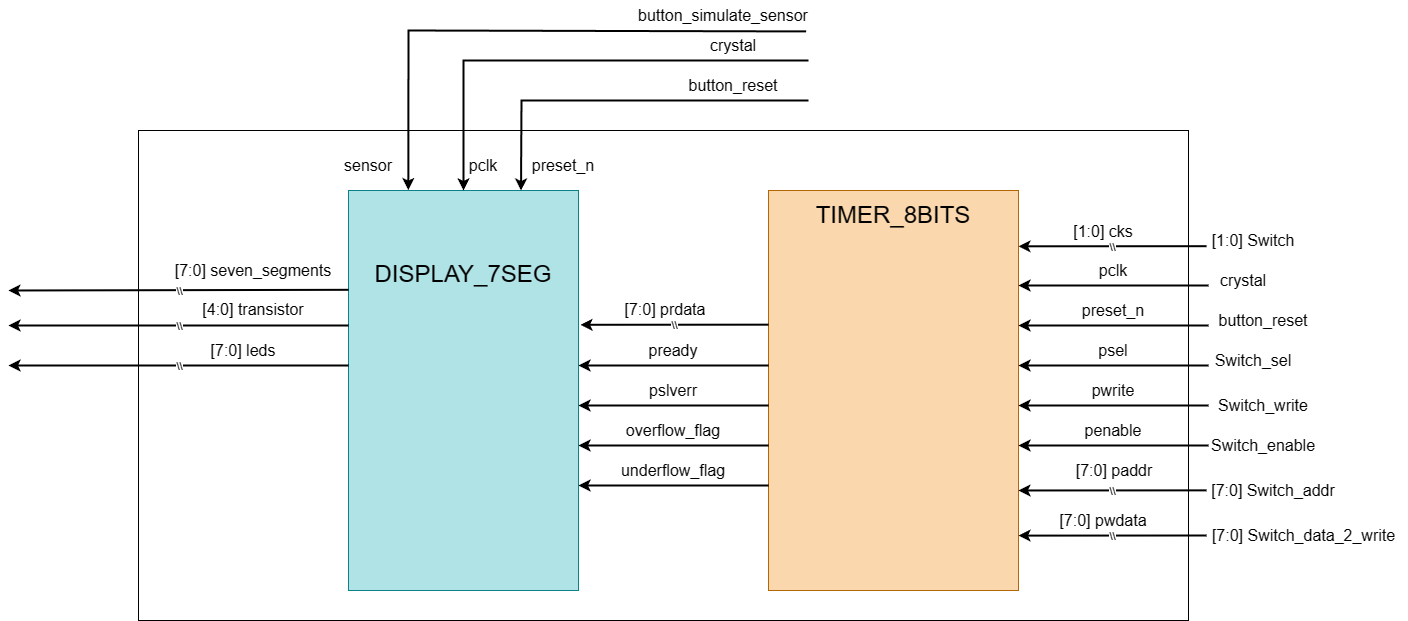

The diagram above was exported from draw.io. Its source (the exported page's mxGraphModel, read from the mxfile embedded in the PNG):
<mxGraphModel dx="2615" dy="1898" grid="1" gridSize="10" guides="1" tooltips="1" connect="1" arrows="1" fold="1" page="1" pageScale="1" pageWidth="850" pageHeight="1100" math="0" shadow="0">
  <root>
    <mxCell id="0" />
    <mxCell id="1" parent="0" />
    <mxCell id="Ziza5nXArGznNndsWoP6-16" value="" style="rounded=0;whiteSpace=wrap;html=1;fillColor=none;" vertex="1" parent="1">
      <mxGeometry x="1050" y="200" width="1050" height="490" as="geometry" />
    </mxCell>
    <mxCell id="QQvCZj39gqIPFBFA45tc-1" value="" style="rounded=0;whiteSpace=wrap;html=1;fillColor=#fad7ac;strokeColor=#b46504;" parent="1" vertex="1">
      <mxGeometry x="1680" y="260" width="250" height="400" as="geometry" />
    </mxCell>
    <mxCell id="plQ5OS3Lut7ImfAVbF-f-11" value="&lt;font style=&quot;font-size: 24px;&quot;&gt;TIMER_8BITS&lt;/font&gt;" style="text;html=1;strokeColor=none;fillColor=none;align=center;verticalAlign=middle;whiteSpace=wrap;rounded=0;" parent="1" vertex="1">
      <mxGeometry x="1775" y="270" width="60" height="30" as="geometry" />
    </mxCell>
    <mxCell id="plQ5OS3Lut7ImfAVbF-f-15" value="" style="endArrow=classic;html=1;rounded=0;entryX=1.003;entryY=0.081;entryDx=0;entryDy=0;entryPerimeter=0;strokeWidth=2;" parent="1" edge="1">
      <mxGeometry relative="1" as="geometry">
        <mxPoint x="2118.02" y="605" as="sourcePoint" />
        <mxPoint x="1930" y="605.1199999999999" as="targetPoint" />
      </mxGeometry>
    </mxCell>
    <mxCell id="plQ5OS3Lut7ImfAVbF-f-16" value="\\" style="edgeLabel;resizable=0;html=1;align=center;verticalAlign=middle;" parent="plQ5OS3Lut7ImfAVbF-f-15" connectable="0" vertex="1">
      <mxGeometry relative="1" as="geometry" />
    </mxCell>
    <mxCell id="QQvCZj39gqIPFBFA45tc-3" value="" style="endArrow=classic;html=1;rounded=0;entryX=1;entryY=0.14;entryDx=0;entryDy=0;entryPerimeter=0;strokeWidth=2;" parent="1" edge="1">
      <mxGeometry width="50" height="50" relative="1" as="geometry">
        <mxPoint x="2120" y="355" as="sourcePoint" />
        <mxPoint x="1930" y="355" as="targetPoint" />
      </mxGeometry>
    </mxCell>
    <mxCell id="QQvCZj39gqIPFBFA45tc-4" value="" style="endArrow=classic;html=1;rounded=0;entryX=1;entryY=0.14;entryDx=0;entryDy=0;entryPerimeter=0;strokeWidth=2;" parent="1" edge="1">
      <mxGeometry width="50" height="50" relative="1" as="geometry">
        <mxPoint x="2120" y="395" as="sourcePoint" />
        <mxPoint x="1930" y="395" as="targetPoint" />
      </mxGeometry>
    </mxCell>
    <mxCell id="QQvCZj39gqIPFBFA45tc-5" value="" style="endArrow=classic;html=1;rounded=0;entryX=1;entryY=0.14;entryDx=0;entryDy=0;entryPerimeter=0;strokeWidth=2;" parent="1" edge="1">
      <mxGeometry width="50" height="50" relative="1" as="geometry">
        <mxPoint x="2120" y="435" as="sourcePoint" />
        <mxPoint x="1930" y="435" as="targetPoint" />
      </mxGeometry>
    </mxCell>
    <mxCell id="QQvCZj39gqIPFBFA45tc-6" value="" style="endArrow=classic;html=1;rounded=0;entryX=1;entryY=0.14;entryDx=0;entryDy=0;entryPerimeter=0;strokeWidth=2;" parent="1" edge="1">
      <mxGeometry width="50" height="50" relative="1" as="geometry">
        <mxPoint x="2120" y="475" as="sourcePoint" />
        <mxPoint x="1930" y="475" as="targetPoint" />
      </mxGeometry>
    </mxCell>
    <mxCell id="QQvCZj39gqIPFBFA45tc-7" value="" style="endArrow=classic;html=1;rounded=0;entryX=1;entryY=0.14;entryDx=0;entryDy=0;entryPerimeter=0;strokeWidth=2;" parent="1" edge="1">
      <mxGeometry width="50" height="50" relative="1" as="geometry">
        <mxPoint x="2120" y="515" as="sourcePoint" />
        <mxPoint x="1930" y="515" as="targetPoint" />
      </mxGeometry>
    </mxCell>
    <mxCell id="QQvCZj39gqIPFBFA45tc-8" value="" style="endArrow=classic;html=1;rounded=0;entryX=1;entryY=0.14;entryDx=0;entryDy=0;entryPerimeter=0;strokeWidth=2;" parent="1" edge="1">
      <mxGeometry width="50" height="50" relative="1" as="geometry">
        <mxPoint x="1680" y="475" as="sourcePoint" />
        <mxPoint x="1490" y="475" as="targetPoint" />
      </mxGeometry>
    </mxCell>
    <mxCell id="QQvCZj39gqIPFBFA45tc-9" value="" style="endArrow=classic;html=1;rounded=0;entryX=1;entryY=0.14;entryDx=0;entryDy=0;entryPerimeter=0;strokeWidth=2;" parent="1" edge="1">
      <mxGeometry width="50" height="50" relative="1" as="geometry">
        <mxPoint x="1680" y="515" as="sourcePoint" />
        <mxPoint x="1490" y="515" as="targetPoint" />
      </mxGeometry>
    </mxCell>
    <mxCell id="QQvCZj39gqIPFBFA45tc-11" value="&lt;span style=&quot;font-size: 16px;&quot;&gt;pclk&lt;br&gt;&lt;/span&gt;" style="text;html=1;strokeColor=none;fillColor=none;align=center;verticalAlign=middle;whiteSpace=wrap;rounded=0;" parent="1" vertex="1">
      <mxGeometry x="1940" y="325" width="170" height="30" as="geometry" />
    </mxCell>
    <mxCell id="QQvCZj39gqIPFBFA45tc-12" value="&lt;span style=&quot;font-size: 16px;&quot;&gt;preset_n&lt;br&gt;&lt;/span&gt;" style="text;html=1;strokeColor=none;fillColor=none;align=center;verticalAlign=middle;whiteSpace=wrap;rounded=0;" parent="1" vertex="1">
      <mxGeometry x="1940" y="365" width="170" height="30" as="geometry" />
    </mxCell>
    <mxCell id="QQvCZj39gqIPFBFA45tc-13" value="&lt;span style=&quot;font-size: 16px;&quot;&gt;psel&lt;br&gt;&lt;/span&gt;" style="text;html=1;strokeColor=none;fillColor=none;align=center;verticalAlign=middle;whiteSpace=wrap;rounded=0;" parent="1" vertex="1">
      <mxGeometry x="1940" y="405" width="170" height="30" as="geometry" />
    </mxCell>
    <mxCell id="QQvCZj39gqIPFBFA45tc-15" value="&lt;span style=&quot;font-size: 16px;&quot;&gt;pwrite&lt;br&gt;&lt;/span&gt;" style="text;html=1;strokeColor=none;fillColor=none;align=center;verticalAlign=middle;whiteSpace=wrap;rounded=0;" parent="1" vertex="1">
      <mxGeometry x="1940" y="445" width="170" height="30" as="geometry" />
    </mxCell>
    <mxCell id="QQvCZj39gqIPFBFA45tc-14" value="&lt;span style=&quot;font-size: 16px;&quot;&gt;penable&lt;br&gt;&lt;/span&gt;" style="text;html=1;strokeColor=none;fillColor=none;align=center;verticalAlign=middle;whiteSpace=wrap;rounded=0;" parent="1" vertex="1">
      <mxGeometry x="1940" y="485" width="170" height="30" as="geometry" />
    </mxCell>
    <mxCell id="QQvCZj39gqIPFBFA45tc-16" value="" style="endArrow=classic;html=1;rounded=0;entryX=1.003;entryY=0.081;entryDx=0;entryDy=0;entryPerimeter=0;strokeWidth=2;" parent="1" edge="1">
      <mxGeometry relative="1" as="geometry">
        <mxPoint x="2118.02" y="559.8600000000001" as="sourcePoint" />
        <mxPoint x="1930" y="559.98" as="targetPoint" />
      </mxGeometry>
    </mxCell>
    <mxCell id="QQvCZj39gqIPFBFA45tc-17" value="\\" style="edgeLabel;resizable=0;html=1;align=center;verticalAlign=middle;" parent="QQvCZj39gqIPFBFA45tc-16" connectable="0" vertex="1">
      <mxGeometry relative="1" as="geometry" />
    </mxCell>
    <mxCell id="QQvCZj39gqIPFBFA45tc-18" value="&lt;span style=&quot;font-size: 16px;&quot;&gt;[7:0] paddr&lt;br&gt;&lt;/span&gt;" style="text;html=1;strokeColor=none;fillColor=none;align=center;verticalAlign=middle;whiteSpace=wrap;rounded=0;" parent="1" vertex="1">
      <mxGeometry x="1941" y="525" width="170" height="30" as="geometry" />
    </mxCell>
    <mxCell id="QQvCZj39gqIPFBFA45tc-20" value="&lt;span style=&quot;font-size: 16px;&quot;&gt;[7:0] pwdata&lt;br&gt;&lt;/span&gt;" style="text;html=1;strokeColor=none;fillColor=none;align=center;verticalAlign=middle;whiteSpace=wrap;rounded=0;" parent="1" vertex="1">
      <mxGeometry x="1930" y="575" width="170" height="30" as="geometry" />
    </mxCell>
    <mxCell id="QQvCZj39gqIPFBFA45tc-22" value="" style="endArrow=classic;html=1;rounded=0;entryX=1.003;entryY=0.081;entryDx=0;entryDy=0;entryPerimeter=0;strokeWidth=2;" parent="1" edge="1">
      <mxGeometry relative="1" as="geometry">
        <mxPoint x="2118.02" y="315.69000000000005" as="sourcePoint" />
        <mxPoint x="1930" y="315.80999999999995" as="targetPoint" />
      </mxGeometry>
    </mxCell>
    <mxCell id="QQvCZj39gqIPFBFA45tc-23" value="\\" style="edgeLabel;resizable=0;html=1;align=center;verticalAlign=middle;" parent="QQvCZj39gqIPFBFA45tc-22" connectable="0" vertex="1">
      <mxGeometry relative="1" as="geometry" />
    </mxCell>
    <mxCell id="QQvCZj39gqIPFBFA45tc-24" value="&lt;span style=&quot;font-size: 16px;&quot;&gt;[1:0] cks&lt;br&gt;&lt;/span&gt;" style="text;html=1;strokeColor=none;fillColor=none;align=center;verticalAlign=middle;whiteSpace=wrap;rounded=0;" parent="1" vertex="1">
      <mxGeometry x="1930" y="285.69" width="170" height="30" as="geometry" />
    </mxCell>
    <mxCell id="QQvCZj39gqIPFBFA45tc-25" value="" style="endArrow=classic;html=1;rounded=0;entryX=1;entryY=0.14;entryDx=0;entryDy=0;entryPerimeter=0;strokeWidth=2;" parent="1" edge="1">
      <mxGeometry width="50" height="50" relative="1" as="geometry">
        <mxPoint x="1680" y="555" as="sourcePoint" />
        <mxPoint x="1490" y="555" as="targetPoint" />
      </mxGeometry>
    </mxCell>
    <mxCell id="QQvCZj39gqIPFBFA45tc-27" value="" style="endArrow=classic;html=1;rounded=0;entryX=1;entryY=0.14;entryDx=0;entryDy=0;entryPerimeter=0;strokeWidth=2;" parent="1" edge="1">
      <mxGeometry width="50" height="50" relative="1" as="geometry">
        <mxPoint x="1680" y="434.99999999999994" as="sourcePoint" />
        <mxPoint x="1490" y="434.99999999999994" as="targetPoint" />
      </mxGeometry>
    </mxCell>
    <mxCell id="QQvCZj39gqIPFBFA45tc-28" value="" style="endArrow=classic;html=1;rounded=0;entryX=1.003;entryY=0.081;entryDx=0;entryDy=0;entryPerimeter=0;strokeWidth=2;" parent="1" edge="1">
      <mxGeometry relative="1" as="geometry">
        <mxPoint x="1680" y="394.1700000000001" as="sourcePoint" />
        <mxPoint x="1491.98" y="394.28999999999996" as="targetPoint" />
      </mxGeometry>
    </mxCell>
    <mxCell id="QQvCZj39gqIPFBFA45tc-29" value="\\" style="edgeLabel;resizable=0;html=1;align=center;verticalAlign=middle;" parent="QQvCZj39gqIPFBFA45tc-28" connectable="0" vertex="1">
      <mxGeometry relative="1" as="geometry" />
    </mxCell>
    <mxCell id="QQvCZj39gqIPFBFA45tc-30" value="&lt;span style=&quot;font-size: 16px;&quot;&gt;[7:0] prdata&lt;br&gt;&lt;/span&gt;" style="text;html=1;strokeColor=none;fillColor=none;align=center;verticalAlign=middle;whiteSpace=wrap;rounded=0;" parent="1" vertex="1">
      <mxGeometry x="1491.98" y="364.16999999999996" width="170" height="30" as="geometry" />
    </mxCell>
    <mxCell id="QQvCZj39gqIPFBFA45tc-32" value="&lt;span style=&quot;font-size: 16px;&quot;&gt;pready&lt;br&gt;&lt;/span&gt;" style="text;html=1;strokeColor=none;fillColor=none;align=center;verticalAlign=middle;whiteSpace=wrap;rounded=0;" parent="1" vertex="1">
      <mxGeometry x="1500" y="405" width="170" height="30" as="geometry" />
    </mxCell>
    <mxCell id="QQvCZj39gqIPFBFA45tc-33" value="&lt;span style=&quot;font-size: 16px;&quot;&gt;pslverr&lt;br&gt;&lt;/span&gt;" style="text;html=1;strokeColor=none;fillColor=none;align=center;verticalAlign=middle;whiteSpace=wrap;rounded=0;" parent="1" vertex="1">
      <mxGeometry x="1500" y="445" width="170" height="30" as="geometry" />
    </mxCell>
    <mxCell id="QQvCZj39gqIPFBFA45tc-34" value="&lt;span style=&quot;font-size: 16px;&quot;&gt;overflow_flag&lt;br&gt;&lt;/span&gt;" style="text;html=1;strokeColor=none;fillColor=none;align=center;verticalAlign=middle;whiteSpace=wrap;rounded=0;" parent="1" vertex="1">
      <mxGeometry x="1500" y="485" width="170" height="30" as="geometry" />
    </mxCell>
    <mxCell id="QQvCZj39gqIPFBFA45tc-35" value="&lt;span style=&quot;font-size: 16px;&quot;&gt;underflow_flag&lt;br&gt;&lt;/span&gt;" style="text;html=1;strokeColor=none;fillColor=none;align=center;verticalAlign=middle;whiteSpace=wrap;rounded=0;" parent="1" vertex="1">
      <mxGeometry x="1500" y="525" width="170" height="30" as="geometry" />
    </mxCell>
    <mxCell id="QQvCZj39gqIPFBFA45tc-36" value="" style="rounded=0;whiteSpace=wrap;html=1;fillColor=#b0e3e6;strokeColor=#0e8088;" parent="1" vertex="1">
      <mxGeometry x="1260" y="260" width="230" height="400" as="geometry" />
    </mxCell>
    <mxCell id="QQvCZj39gqIPFBFA45tc-41" value="" style="endArrow=classic;html=1;rounded=0;entryX=0.5;entryY=0;entryDx=0;entryDy=0;strokeWidth=2;" parent="1" target="QQvCZj39gqIPFBFA45tc-36" edge="1">
      <mxGeometry width="50" height="50" relative="1" as="geometry">
        <mxPoint x="1720" y="130" as="sourcePoint" />
        <mxPoint x="1530" y="130" as="targetPoint" />
        <Array as="points">
          <mxPoint x="1375" y="130" />
        </Array>
      </mxGeometry>
    </mxCell>
    <mxCell id="QQvCZj39gqIPFBFA45tc-42" value="" style="endArrow=classic;html=1;rounded=0;entryX=0.75;entryY=0;entryDx=0;entryDy=0;strokeWidth=2;" parent="1" target="QQvCZj39gqIPFBFA45tc-36" edge="1">
      <mxGeometry width="50" height="50" relative="1" as="geometry">
        <mxPoint x="1720" y="170" as="sourcePoint" />
        <mxPoint x="1530" y="170" as="targetPoint" />
        <Array as="points">
          <mxPoint x="1433" y="170" />
        </Array>
      </mxGeometry>
    </mxCell>
    <mxCell id="QQvCZj39gqIPFBFA45tc-43" value="&lt;span style=&quot;font-size: 16px;&quot;&gt;pclk&lt;br&gt;&lt;/span&gt;" style="text;html=1;strokeColor=none;fillColor=none;align=center;verticalAlign=middle;whiteSpace=wrap;rounded=0;" parent="1" vertex="1">
      <mxGeometry x="1360" y="220" width="70" height="30" as="geometry" />
    </mxCell>
    <mxCell id="QQvCZj39gqIPFBFA45tc-44" value="&lt;span style=&quot;font-size: 16px;&quot;&gt;preset_n&lt;br&gt;&lt;/span&gt;" style="text;html=1;strokeColor=none;fillColor=none;align=center;verticalAlign=middle;whiteSpace=wrap;rounded=0;" parent="1" vertex="1">
      <mxGeometry x="1390" y="220" width="170" height="30" as="geometry" />
    </mxCell>
    <mxCell id="Ziza5nXArGznNndsWoP6-1" value="" style="endArrow=classic;html=1;rounded=0;strokeWidth=2;" edge="1" parent="1">
      <mxGeometry relative="1" as="geometry">
        <mxPoint x="1260" y="359.31000000000006" as="sourcePoint" />
        <mxPoint x="920" y="360" as="targetPoint" />
      </mxGeometry>
    </mxCell>
    <mxCell id="Ziza5nXArGznNndsWoP6-2" value="\\" style="edgeLabel;resizable=0;html=1;align=center;verticalAlign=middle;" connectable="0" vertex="1" parent="Ziza5nXArGznNndsWoP6-1">
      <mxGeometry relative="1" as="geometry" />
    </mxCell>
    <mxCell id="Ziza5nXArGznNndsWoP6-3" value="&lt;span style=&quot;font-size: 16px;&quot;&gt;[7:0] seven_segments&lt;br&gt;&lt;/span&gt;" style="text;html=1;strokeColor=none;fillColor=none;align=center;verticalAlign=middle;whiteSpace=wrap;rounded=0;" vertex="1" parent="1">
      <mxGeometry x="1080" y="324.99999999999994" width="170" height="30" as="geometry" />
    </mxCell>
    <mxCell id="Ziza5nXArGznNndsWoP6-4" value="&lt;span style=&quot;font-size: 16px;&quot;&gt;[4:0] transistor&lt;br&gt;&lt;/span&gt;" style="text;html=1;strokeColor=none;fillColor=none;align=center;verticalAlign=middle;whiteSpace=wrap;rounded=0;" vertex="1" parent="1">
      <mxGeometry x="1080" y="364.16999999999996" width="170" height="30" as="geometry" />
    </mxCell>
    <mxCell id="Ziza5nXArGznNndsWoP6-11" value="" style="endArrow=classic;html=1;rounded=0;strokeWidth=2;" edge="1" parent="1">
      <mxGeometry relative="1" as="geometry">
        <mxPoint x="1260" y="395.00000000000006" as="sourcePoint" />
        <mxPoint x="920" y="395" as="targetPoint" />
      </mxGeometry>
    </mxCell>
    <mxCell id="Ziza5nXArGznNndsWoP6-12" value="\\" style="edgeLabel;resizable=0;html=1;align=center;verticalAlign=middle;" connectable="0" vertex="1" parent="Ziza5nXArGznNndsWoP6-11">
      <mxGeometry relative="1" as="geometry" />
    </mxCell>
    <mxCell id="Ziza5nXArGznNndsWoP6-13" value="" style="endArrow=classic;html=1;rounded=0;strokeWidth=2;" edge="1" parent="1">
      <mxGeometry relative="1" as="geometry">
        <mxPoint x="1260" y="435.00000000000006" as="sourcePoint" />
        <mxPoint x="920" y="435" as="targetPoint" />
      </mxGeometry>
    </mxCell>
    <mxCell id="Ziza5nXArGznNndsWoP6-14" value="\\" style="edgeLabel;resizable=0;html=1;align=center;verticalAlign=middle;" connectable="0" vertex="1" parent="Ziza5nXArGznNndsWoP6-13">
      <mxGeometry relative="1" as="geometry" />
    </mxCell>
    <mxCell id="Ziza5nXArGznNndsWoP6-15" value="&lt;span style=&quot;font-size: 16px;&quot;&gt;[7:0] leds&lt;br&gt;&lt;/span&gt;" style="text;html=1;strokeColor=none;fillColor=none;align=center;verticalAlign=middle;whiteSpace=wrap;rounded=0;" vertex="1" parent="1">
      <mxGeometry x="1070" y="404.99999999999994" width="170" height="30" as="geometry" />
    </mxCell>
    <mxCell id="Ziza5nXArGznNndsWoP6-17" value="&lt;span style=&quot;font-size: 24px;&quot;&gt;DISPLAY_7SEG&lt;/span&gt;" style="text;html=1;strokeColor=none;fillColor=none;align=center;verticalAlign=middle;whiteSpace=wrap;rounded=0;" vertex="1" parent="1">
      <mxGeometry x="1345" y="329.31" width="60" height="30" as="geometry" />
    </mxCell>
    <mxCell id="Ziza5nXArGznNndsWoP6-18" value="&lt;span style=&quot;font-size: 16px;&quot;&gt;crystal&lt;br&gt;&lt;/span&gt;" style="text;html=1;strokeColor=none;fillColor=none;align=center;verticalAlign=middle;whiteSpace=wrap;rounded=0;" vertex="1" parent="1">
      <mxGeometry x="1560" y="100" width="170" height="30" as="geometry" />
    </mxCell>
    <mxCell id="Ziza5nXArGznNndsWoP6-19" value="&lt;span style=&quot;font-size: 16px;&quot;&gt;button_reset&lt;br&gt;&lt;/span&gt;" style="text;html=1;strokeColor=none;fillColor=none;align=center;verticalAlign=middle;whiteSpace=wrap;rounded=0;" vertex="1" parent="1">
      <mxGeometry x="1560" y="140" width="170" height="30" as="geometry" />
    </mxCell>
    <mxCell id="Ziza5nXArGznNndsWoP6-20" value="&lt;span style=&quot;font-size: 16px;&quot;&gt;[1:0] Switch&lt;br&gt;&lt;/span&gt;" style="text;html=1;strokeColor=none;fillColor=none;align=center;verticalAlign=middle;whiteSpace=wrap;rounded=0;" vertex="1" parent="1">
      <mxGeometry x="2080" y="295" width="170" height="30" as="geometry" />
    </mxCell>
    <mxCell id="Ziza5nXArGznNndsWoP6-21" value="&lt;span style=&quot;font-size: 16px;&quot;&gt;Switch_write&lt;br&gt;&lt;/span&gt;" style="text;html=1;strokeColor=none;fillColor=none;align=center;verticalAlign=middle;whiteSpace=wrap;rounded=0;" vertex="1" parent="1">
      <mxGeometry x="2090" y="460" width="170" height="30" as="geometry" />
    </mxCell>
    <mxCell id="Ziza5nXArGznNndsWoP6-22" value="&lt;span style=&quot;font-size: 16px;&quot;&gt;crystal&lt;br&gt;&lt;/span&gt;" style="text;html=1;strokeColor=none;fillColor=none;align=center;verticalAlign=middle;whiteSpace=wrap;rounded=0;" vertex="1" parent="1">
      <mxGeometry x="2070" y="335" width="170" height="30" as="geometry" />
    </mxCell>
    <mxCell id="Ziza5nXArGznNndsWoP6-23" value="&lt;span style=&quot;font-size: 16px;&quot;&gt;button_reset&lt;br&gt;&lt;/span&gt;" style="text;html=1;strokeColor=none;fillColor=none;align=center;verticalAlign=middle;whiteSpace=wrap;rounded=0;" vertex="1" parent="1">
      <mxGeometry x="2090" y="375" width="170" height="30" as="geometry" />
    </mxCell>
    <mxCell id="Ziza5nXArGznNndsWoP6-24" value="&lt;span style=&quot;font-size: 16px;&quot;&gt;Switch_enable&lt;br&gt;&lt;/span&gt;" style="text;html=1;strokeColor=none;fillColor=none;align=center;verticalAlign=middle;whiteSpace=wrap;rounded=0;" vertex="1" parent="1">
      <mxGeometry x="2090" y="500" width="170" height="30" as="geometry" />
    </mxCell>
    <mxCell id="Ziza5nXArGznNndsWoP6-25" value="&lt;span style=&quot;font-size: 16px;&quot;&gt;Switch_sel&lt;br&gt;&lt;/span&gt;" style="text;html=1;strokeColor=none;fillColor=none;align=center;verticalAlign=middle;whiteSpace=wrap;rounded=0;" vertex="1" parent="1">
      <mxGeometry x="2080" y="415" width="170" height="30" as="geometry" />
    </mxCell>
    <mxCell id="Ziza5nXArGznNndsWoP6-26" value="&lt;span style=&quot;font-size: 16px;&quot;&gt;[7:0] Switch_addr&lt;br&gt;&lt;/span&gt;" style="text;html=1;strokeColor=none;fillColor=none;align=center;verticalAlign=middle;whiteSpace=wrap;rounded=0;" vertex="1" parent="1">
      <mxGeometry x="2100" y="545" width="170" height="30" as="geometry" />
    </mxCell>
    <mxCell id="Ziza5nXArGznNndsWoP6-27" value="&lt;span style=&quot;font-size: 16px;&quot;&gt;[7:0] Switch_data_2_write&lt;br&gt;&lt;/span&gt;" style="text;html=1;strokeColor=none;fillColor=none;align=center;verticalAlign=middle;whiteSpace=wrap;rounded=0;" vertex="1" parent="1">
      <mxGeometry x="2111" y="590" width="209" height="30" as="geometry" />
    </mxCell>
    <mxCell id="Ziza5nXArGznNndsWoP6-29" value="&lt;span style=&quot;font-size: 16px;&quot;&gt;button_simulate_sensor&lt;br&gt;&lt;/span&gt;" style="text;html=1;strokeColor=none;fillColor=none;align=center;verticalAlign=middle;whiteSpace=wrap;rounded=0;" vertex="1" parent="1">
      <mxGeometry x="1550" y="70" width="170" height="30" as="geometry" />
    </mxCell>
    <mxCell id="Ziza5nXArGznNndsWoP6-28" value="" style="endArrow=classic;html=1;rounded=0;strokeWidth=2;entryX=0.26;entryY=-0.001;entryDx=0;entryDy=0;entryPerimeter=0;exitX=0.927;exitY=0.031;exitDx=0;exitDy=0;exitPerimeter=0;" edge="1" parent="1" source="Ziza5nXArGznNndsWoP6-18" target="QQvCZj39gqIPFBFA45tc-36">
      <mxGeometry width="50" height="50" relative="1" as="geometry">
        <mxPoint x="1720" y="80" as="sourcePoint" />
        <mxPoint x="1240" y="100" as="targetPoint" />
        <Array as="points">
          <mxPoint x="1320" y="100" />
        </Array>
      </mxGeometry>
    </mxCell>
    <mxCell id="Ziza5nXArGznNndsWoP6-30" value="&lt;span style=&quot;font-size: 16px;&quot;&gt;sensor&lt;br&gt;&lt;/span&gt;" style="text;html=1;strokeColor=none;fillColor=none;align=center;verticalAlign=middle;whiteSpace=wrap;rounded=0;" vertex="1" parent="1">
      <mxGeometry x="1250" y="220" width="60" height="30" as="geometry" />
    </mxCell>
  </root>
</mxGraphModel>